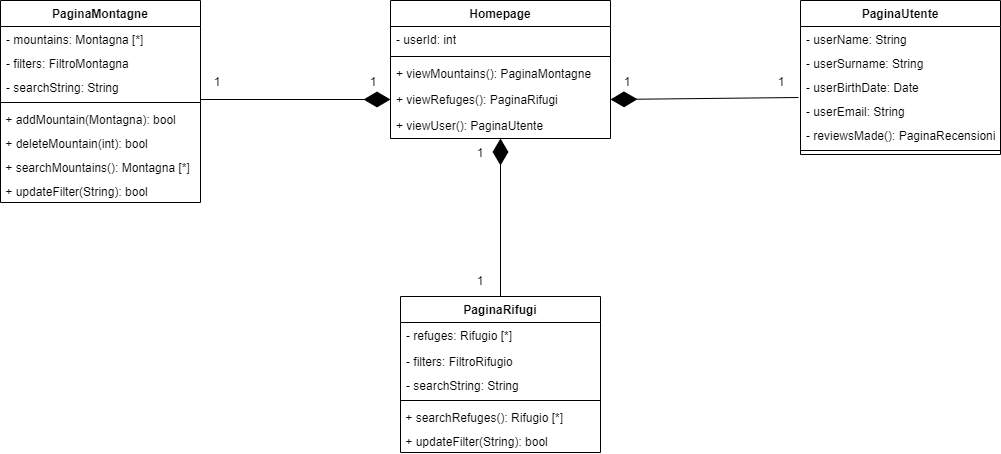

The diagram above was exported from draw.io. Its source (the exported page's mxGraphModel, read from the mxfile embedded in the PNG):
<mxGraphModel dx="9745" dy="3761" grid="1" gridSize="10" guides="1" tooltips="1" connect="1" arrows="1" fold="1" page="1" pageScale="1" pageWidth="3300" pageHeight="2339" math="0" shadow="0">
  <root>
    <mxCell id="0" />
    <mxCell id="1" parent="0" />
    <mxCell id="2" value="Homepage" style="swimlane;fontStyle=1;align=center;verticalAlign=top;childLayout=stackLayout;horizontal=1;startSize=26;horizontalStack=0;resizeParent=1;resizeParentMax=0;resizeLast=0;collapsible=1;marginBottom=0;whiteSpace=wrap;html=1;" vertex="1" parent="1">
      <mxGeometry x="-5490" y="-1040" width="220" height="138" as="geometry" />
    </mxCell>
    <mxCell id="3" value="- userId: int" style="text;strokeColor=none;fillColor=none;align=left;verticalAlign=top;spacingLeft=4;spacingRight=4;overflow=hidden;rotatable=0;points=[[0,0.5],[1,0.5]];portConstraint=eastwest;whiteSpace=wrap;html=1;" vertex="1" parent="2">
      <mxGeometry y="26" width="220" height="26" as="geometry" />
    </mxCell>
    <mxCell id="4" value="" style="line;strokeWidth=1;fillColor=none;align=left;verticalAlign=middle;spacingTop=-1;spacingLeft=3;spacingRight=3;rotatable=0;labelPosition=right;points=[];portConstraint=eastwest;strokeColor=inherit;" vertex="1" parent="2">
      <mxGeometry y="52" width="220" height="8" as="geometry" />
    </mxCell>
    <mxCell id="5" value="+ viewMountains(): PaginaMontagne" style="text;strokeColor=none;fillColor=none;align=left;verticalAlign=top;spacingLeft=4;spacingRight=4;overflow=hidden;rotatable=0;points=[[0,0.5],[1,0.5]];portConstraint=eastwest;whiteSpace=wrap;html=1;" vertex="1" parent="2">
      <mxGeometry y="60" width="220" height="26" as="geometry" />
    </mxCell>
    <mxCell id="6" value="+ viewRefuges(): PaginaRifugi" style="text;strokeColor=none;fillColor=none;align=left;verticalAlign=top;spacingLeft=4;spacingRight=4;overflow=hidden;rotatable=0;points=[[0,0.5],[1,0.5]];portConstraint=eastwest;whiteSpace=wrap;html=1;" vertex="1" parent="2">
      <mxGeometry y="86" width="220" height="26" as="geometry" />
    </mxCell>
    <mxCell id="7" value="+ viewUser(): PaginaUtente" style="text;strokeColor=none;fillColor=none;align=left;verticalAlign=top;spacingLeft=4;spacingRight=4;overflow=hidden;rotatable=0;points=[[0,0.5],[1,0.5]];portConstraint=eastwest;whiteSpace=wrap;html=1;" vertex="1" parent="2">
      <mxGeometry y="112" width="220" height="26" as="geometry" />
    </mxCell>
    <mxCell id="8" value="PaginaRifugi" style="swimlane;fontStyle=1;align=center;verticalAlign=top;childLayout=stackLayout;horizontal=1;startSize=26;horizontalStack=0;resizeParent=1;resizeParentMax=0;resizeLast=0;collapsible=1;marginBottom=0;whiteSpace=wrap;html=1;" vertex="1" parent="1">
      <mxGeometry x="-5480" y="-744" width="200" height="156" as="geometry" />
    </mxCell>
    <mxCell id="9" value="- refuges: Rifugio [*]" style="text;strokeColor=none;fillColor=none;align=left;verticalAlign=top;spacingLeft=4;spacingRight=4;overflow=hidden;rotatable=0;points=[[0,0.5],[1,0.5]];portConstraint=eastwest;whiteSpace=wrap;html=1;" vertex="1" parent="8">
      <mxGeometry y="26" width="200" height="26" as="geometry" />
    </mxCell>
    <mxCell id="10" value="- filters: FiltroRifugio" style="text;strokeColor=none;fillColor=none;align=left;verticalAlign=top;spacingLeft=4;spacingRight=4;overflow=hidden;rotatable=0;points=[[0,0.5],[1,0.5]];portConstraint=eastwest;whiteSpace=wrap;html=1;" vertex="1" parent="8">
      <mxGeometry y="52" width="200" height="24" as="geometry" />
    </mxCell>
    <mxCell id="11" value="- searchString: String" style="text;strokeColor=none;fillColor=none;align=left;verticalAlign=top;spacingLeft=4;spacingRight=4;overflow=hidden;rotatable=0;points=[[0,0.5],[1,0.5]];portConstraint=eastwest;whiteSpace=wrap;html=1;" vertex="1" parent="8">
      <mxGeometry y="76" width="200" height="24" as="geometry" />
    </mxCell>
    <mxCell id="12" value="" style="line;strokeWidth=1;fillColor=none;align=left;verticalAlign=middle;spacingTop=-1;spacingLeft=3;spacingRight=3;rotatable=0;labelPosition=right;points=[];portConstraint=eastwest;strokeColor=inherit;" vertex="1" parent="8">
      <mxGeometry y="100" width="200" height="8" as="geometry" />
    </mxCell>
    <mxCell id="13" value="&amp;nbsp;+ searchRefuges(): Rifugio [*]" style="text;whiteSpace=wrap;html=1;" vertex="1" parent="8">
      <mxGeometry y="108" width="200" height="24" as="geometry" />
    </mxCell>
    <mxCell id="14" value="&amp;nbsp;+ updateFilter(String): bool" style="text;whiteSpace=wrap;html=1;" vertex="1" parent="8">
      <mxGeometry y="132" width="200" height="24" as="geometry" />
    </mxCell>
    <mxCell id="15" value="PaginaMontagne" style="swimlane;fontStyle=1;align=center;verticalAlign=top;childLayout=stackLayout;horizontal=1;startSize=26;horizontalStack=0;resizeParent=1;resizeParentMax=0;resizeLast=0;collapsible=1;marginBottom=0;whiteSpace=wrap;html=1;" vertex="1" parent="1">
      <mxGeometry x="-5880" y="-1040" width="200" height="202" as="geometry" />
    </mxCell>
    <mxCell id="16" value="- mountains: Montagna [*]" style="text;strokeColor=none;fillColor=none;align=left;verticalAlign=top;spacingLeft=4;spacingRight=4;overflow=hidden;rotatable=0;points=[[0,0.5],[1,0.5]];portConstraint=eastwest;whiteSpace=wrap;html=1;" vertex="1" parent="15">
      <mxGeometry y="26" width="200" height="24" as="geometry" />
    </mxCell>
    <mxCell id="17" value="- filters: FiltroMontagna" style="text;strokeColor=none;fillColor=none;align=left;verticalAlign=top;spacingLeft=4;spacingRight=4;overflow=hidden;rotatable=0;points=[[0,0.5],[1,0.5]];portConstraint=eastwest;whiteSpace=wrap;html=1;" vertex="1" parent="15">
      <mxGeometry y="50" width="200" height="24" as="geometry" />
    </mxCell>
    <mxCell id="18" value="- searchString: String" style="text;strokeColor=none;fillColor=none;align=left;verticalAlign=top;spacingLeft=4;spacingRight=4;overflow=hidden;rotatable=0;points=[[0,0.5],[1,0.5]];portConstraint=eastwest;whiteSpace=wrap;html=1;" vertex="1" parent="15">
      <mxGeometry y="74" width="200" height="24" as="geometry" />
    </mxCell>
    <mxCell id="19" value="" style="line;strokeWidth=1;fillColor=none;align=left;verticalAlign=middle;spacingTop=-1;spacingLeft=3;spacingRight=3;rotatable=0;labelPosition=right;points=[];portConstraint=eastwest;strokeColor=inherit;" vertex="1" parent="15">
      <mxGeometry y="98" width="200" height="8" as="geometry" />
    </mxCell>
    <mxCell id="20" value="&amp;nbsp;+ addMountain(Montagna): bool" style="text;whiteSpace=wrap;html=1;" vertex="1" parent="15">
      <mxGeometry y="106" width="200" height="24" as="geometry" />
    </mxCell>
    <mxCell id="21" value="&amp;nbsp;+ deleteMountain(int): bool" style="text;whiteSpace=wrap;html=1;" vertex="1" parent="15">
      <mxGeometry y="130" width="200" height="24" as="geometry" />
    </mxCell>
    <mxCell id="22" value="&amp;nbsp;+ searchMountains(): Montagna [*]" style="text;whiteSpace=wrap;html=1;" vertex="1" parent="15">
      <mxGeometry y="154" width="200" height="24" as="geometry" />
    </mxCell>
    <mxCell id="23" value="&amp;nbsp;+ updateFilter(String): bool" style="text;whiteSpace=wrap;html=1;" vertex="1" parent="15">
      <mxGeometry y="178" width="200" height="24" as="geometry" />
    </mxCell>
    <mxCell id="24" value="" style="endArrow=diamondThin;endFill=1;endSize=24;html=1;rounded=0;entryX=0;entryY=0.5;entryDx=0;entryDy=0;" edge="1" target="6" parent="1">
      <mxGeometry width="160" relative="1" as="geometry">
        <mxPoint x="-5680" y="-941" as="sourcePoint" />
        <mxPoint x="-5500" y="-955" as="targetPoint" />
        <Array as="points" />
      </mxGeometry>
    </mxCell>
    <mxCell id="25" value="" style="endArrow=diamondThin;endFill=1;endSize=24;html=1;rounded=0;exitX=1;exitY=1;exitDx=0;exitDy=0;entryX=1;entryY=0.5;entryDx=0;entryDy=0;" edge="1" source="39" target="6" parent="1">
      <mxGeometry width="160" relative="1" as="geometry">
        <mxPoint x="-5186" y="-957" as="sourcePoint" />
        <mxPoint x="-5270" y="-951" as="targetPoint" />
      </mxGeometry>
    </mxCell>
    <mxCell id="26" value="PaginaUtente" style="swimlane;fontStyle=1;align=center;verticalAlign=top;childLayout=stackLayout;horizontal=1;startSize=26;horizontalStack=0;resizeParent=1;resizeParentMax=0;resizeLast=0;collapsible=1;marginBottom=0;whiteSpace=wrap;html=1;" vertex="1" parent="1">
      <mxGeometry x="-5080" y="-1040" width="200" height="154" as="geometry" />
    </mxCell>
    <mxCell id="27" value="- userName: String" style="text;strokeColor=none;fillColor=none;align=left;verticalAlign=top;spacingLeft=4;spacingRight=4;overflow=hidden;rotatable=0;points=[[0,0.5],[1,0.5]];portConstraint=eastwest;whiteSpace=wrap;html=1;" vertex="1" parent="26">
      <mxGeometry y="26" width="200" height="24" as="geometry" />
    </mxCell>
    <mxCell id="28" value="- userSurname: String" style="text;strokeColor=none;fillColor=none;align=left;verticalAlign=top;spacingLeft=4;spacingRight=4;overflow=hidden;rotatable=0;points=[[0,0.5],[1,0.5]];portConstraint=eastwest;whiteSpace=wrap;html=1;" vertex="1" parent="26">
      <mxGeometry y="50" width="200" height="24" as="geometry" />
    </mxCell>
    <mxCell id="29" value="- userBirthDate: Date" style="text;strokeColor=none;fillColor=none;align=left;verticalAlign=top;spacingLeft=4;spacingRight=4;overflow=hidden;rotatable=0;points=[[0,0.5],[1,0.5]];portConstraint=eastwest;whiteSpace=wrap;html=1;" vertex="1" parent="26">
      <mxGeometry y="74" width="200" height="24" as="geometry" />
    </mxCell>
    <mxCell id="30" value="- userEmail: String" style="text;strokeColor=none;fillColor=none;align=left;verticalAlign=top;spacingLeft=4;spacingRight=4;overflow=hidden;rotatable=0;points=[[0,0.5],[1,0.5]];portConstraint=eastwest;whiteSpace=wrap;html=1;" vertex="1" parent="26">
      <mxGeometry y="98" width="200" height="24" as="geometry" />
    </mxCell>
    <mxCell id="31" value="- reviewsMade(): PaginaRecensioni" style="text;strokeColor=none;fillColor=none;align=left;verticalAlign=top;spacingLeft=4;spacingRight=4;overflow=hidden;rotatable=0;points=[[0,0.5],[1,0.5]];portConstraint=eastwest;whiteSpace=wrap;html=1;" vertex="1" parent="26">
      <mxGeometry y="122" width="200" height="24" as="geometry" />
    </mxCell>
    <mxCell id="32" value="" style="line;strokeWidth=1;fillColor=none;align=left;verticalAlign=middle;spacingTop=-1;spacingLeft=3;spacingRight=3;rotatable=0;labelPosition=right;points=[];portConstraint=eastwest;strokeColor=inherit;" vertex="1" parent="26">
      <mxGeometry y="146" width="200" height="8" as="geometry" />
    </mxCell>
    <mxCell id="33" value="" style="endArrow=diamondThin;endFill=1;endSize=24;html=1;rounded=0;exitX=0.5;exitY=0;exitDx=0;exitDy=0;entryX=0.5;entryY=1;entryDx=0;entryDy=0;" edge="1" source="8" target="2" parent="1">
      <mxGeometry width="160" relative="1" as="geometry">
        <mxPoint x="-5175" y="-827" as="sourcePoint" />
        <mxPoint x="-5406" y="-763" as="targetPoint" />
      </mxGeometry>
    </mxCell>
    <mxCell id="34" value="1" style="text;html=1;strokeColor=none;fillColor=none;align=center;verticalAlign=middle;whiteSpace=wrap;rounded=0;" vertex="1" parent="1">
      <mxGeometry x="-5524" y="-973.5" width="34" height="30" as="geometry" />
    </mxCell>
    <mxCell id="35" value="1" style="text;html=1;strokeColor=none;fillColor=none;align=center;verticalAlign=middle;whiteSpace=wrap;rounded=0;" vertex="1" parent="1">
      <mxGeometry x="-5680" y="-973" width="34" height="30" as="geometry" />
    </mxCell>
    <mxCell id="36" value="1" style="text;html=1;strokeColor=none;fillColor=none;align=center;verticalAlign=middle;whiteSpace=wrap;rounded=0;" vertex="1" parent="1">
      <mxGeometry x="-5417" y="-902" width="34" height="30" as="geometry" />
    </mxCell>
    <mxCell id="37" value="1" style="text;html=1;strokeColor=none;fillColor=none;align=center;verticalAlign=middle;whiteSpace=wrap;rounded=0;" vertex="1" parent="1">
      <mxGeometry x="-5417" y="-774" width="34" height="30" as="geometry" />
    </mxCell>
    <mxCell id="38" value="1" style="text;html=1;strokeColor=none;fillColor=none;align=center;verticalAlign=middle;whiteSpace=wrap;rounded=0;" vertex="1" parent="1">
      <mxGeometry x="-5270" y="-973.5" width="34" height="30" as="geometry" />
    </mxCell>
    <mxCell id="39" value="1" style="text;html=1;strokeColor=none;fillColor=none;align=center;verticalAlign=middle;whiteSpace=wrap;rounded=0;" vertex="1" parent="1">
      <mxGeometry x="-5116" y="-973" width="34" height="30" as="geometry" />
    </mxCell>
  </root>
</mxGraphModel>